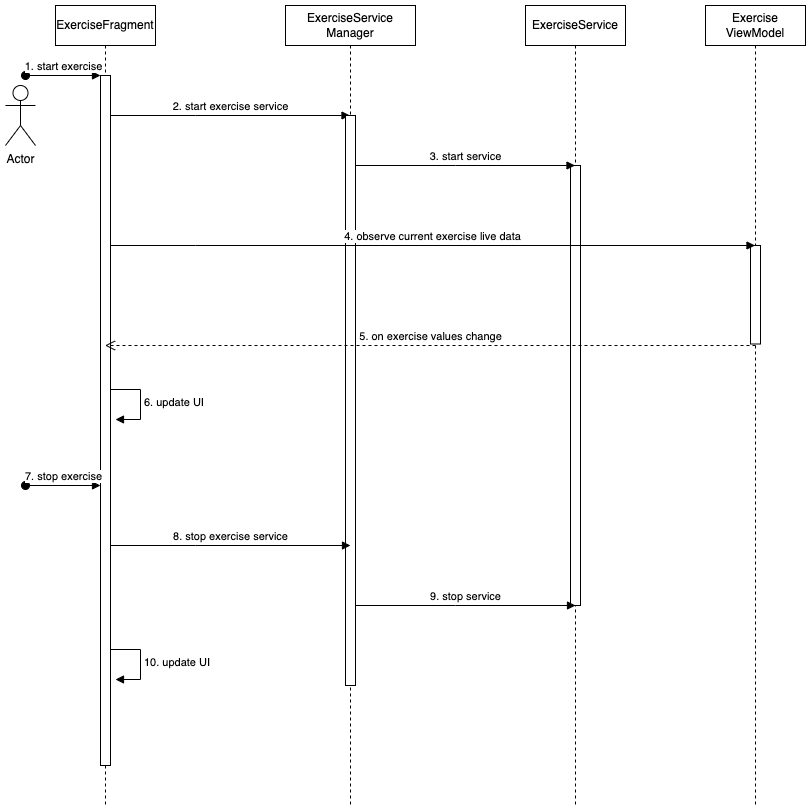

The diagram above was exported from draw.io. Its source (the exported page's mxGraphModel, read from the mxfile embedded in the PNG):
<mxGraphModel dx="2074" dy="1078" grid="1" gridSize="10" guides="1" tooltips="1" connect="1" arrows="1" fold="1" page="1" pageScale="1" pageWidth="827" pageHeight="1169" math="0" shadow="0">
  <root>
    <mxCell id="0" />
    <mxCell id="1" parent="0" />
    <mxCell id="O7znUG1SWmAurwfOPOOh-1" value="ExerciseFragment" style="shape=umlLifeline;perimeter=lifelinePerimeter;whiteSpace=wrap;html=1;container=0;dropTarget=0;collapsible=0;recursiveResize=0;outlineConnect=0;portConstraint=eastwest;newEdgeStyle={&quot;edgeStyle&quot;:&quot;elbowEdgeStyle&quot;,&quot;elbow&quot;:&quot;vertical&quot;,&quot;curved&quot;:0,&quot;rounded&quot;:0};" vertex="1" parent="1">
      <mxGeometry x="60" y="80" width="100" height="800" as="geometry" />
    </mxCell>
    <mxCell id="O7znUG1SWmAurwfOPOOh-2" value="" style="html=1;points=[];perimeter=orthogonalPerimeter;outlineConnect=0;targetShapes=umlLifeline;portConstraint=eastwest;newEdgeStyle={&quot;edgeStyle&quot;:&quot;elbowEdgeStyle&quot;,&quot;elbow&quot;:&quot;vertical&quot;,&quot;curved&quot;:0,&quot;rounded&quot;:0};" vertex="1" parent="O7znUG1SWmAurwfOPOOh-1">
      <mxGeometry x="45" y="70" width="10" height="690" as="geometry" />
    </mxCell>
    <mxCell id="O7znUG1SWmAurwfOPOOh-3" value="1. start exercise" style="html=1;verticalAlign=bottom;startArrow=oval;endArrow=block;startSize=8;edgeStyle=elbowEdgeStyle;elbow=vertical;curved=0;rounded=0;" edge="1" parent="O7znUG1SWmAurwfOPOOh-1" target="O7znUG1SWmAurwfOPOOh-2">
      <mxGeometry relative="1" as="geometry">
        <mxPoint x="-30" y="70" as="sourcePoint" />
      </mxGeometry>
    </mxCell>
    <mxCell id="O7znUG1SWmAurwfOPOOh-46" value="6. update UI" style="html=1;align=left;spacingLeft=2;endArrow=block;rounded=0;edgeStyle=orthogonalEdgeStyle;curved=0;rounded=0;" edge="1" parent="O7znUG1SWmAurwfOPOOh-1">
      <mxGeometry relative="1" as="geometry">
        <mxPoint x="55" y="384" as="sourcePoint" />
        <Array as="points">
          <mxPoint x="85" y="414" />
        </Array>
        <mxPoint x="60" y="414" as="targetPoint" />
      </mxGeometry>
    </mxCell>
    <mxCell id="O7znUG1SWmAurwfOPOOh-7" value="2. start exercise service" style="html=1;verticalAlign=bottom;endArrow=block;edgeStyle=elbowEdgeStyle;elbow=horizontal;curved=0;rounded=0;" edge="1" parent="1" target="O7znUG1SWmAurwfOPOOh-12">
      <mxGeometry relative="1" as="geometry">
        <mxPoint x="115" y="190" as="sourcePoint" />
        <Array as="points">
          <mxPoint x="200" y="190" />
        </Array>
        <mxPoint as="offset" />
        <mxPoint x="295" y="190" as="targetPoint" />
      </mxGeometry>
    </mxCell>
    <mxCell id="O7znUG1SWmAurwfOPOOh-10" value="Actor" style="shape=umlActor;verticalLabelPosition=bottom;verticalAlign=top;html=1;" vertex="1" parent="1">
      <mxGeometry x="10" y="160" width="30" height="60" as="geometry" />
    </mxCell>
    <mxCell id="O7znUG1SWmAurwfOPOOh-12" value="ExerciseService&lt;br&gt;Manager" style="shape=umlLifeline;perimeter=lifelinePerimeter;whiteSpace=wrap;html=1;container=1;dropTarget=0;collapsible=0;recursiveResize=0;outlineConnect=0;portConstraint=eastwest;newEdgeStyle={&quot;edgeStyle&quot;:&quot;elbowEdgeStyle&quot;,&quot;elbow&quot;:&quot;vertical&quot;,&quot;curved&quot;:0,&quot;rounded&quot;:0};" vertex="1" parent="1">
      <mxGeometry x="290" y="80" width="130" height="800" as="geometry" />
    </mxCell>
    <mxCell id="O7znUG1SWmAurwfOPOOh-13" value="" style="html=1;points=[];perimeter=orthogonalPerimeter;outlineConnect=0;targetShapes=umlLifeline;portConstraint=eastwest;newEdgeStyle={&quot;edgeStyle&quot;:&quot;elbowEdgeStyle&quot;,&quot;elbow&quot;:&quot;vertical&quot;,&quot;curved&quot;:0,&quot;rounded&quot;:0};" vertex="1" parent="O7znUG1SWmAurwfOPOOh-12">
      <mxGeometry x="60" y="110" width="10" height="570" as="geometry" />
    </mxCell>
    <mxCell id="O7znUG1SWmAurwfOPOOh-21" value="ExerciseService" style="shape=umlLifeline;perimeter=lifelinePerimeter;whiteSpace=wrap;html=1;container=1;dropTarget=0;collapsible=0;recursiveResize=0;outlineConnect=0;portConstraint=eastwest;newEdgeStyle={&quot;edgeStyle&quot;:&quot;elbowEdgeStyle&quot;,&quot;elbow&quot;:&quot;vertical&quot;,&quot;curved&quot;:0,&quot;rounded&quot;:0};" vertex="1" parent="1">
      <mxGeometry x="530" y="80" width="100" height="800" as="geometry" />
    </mxCell>
    <mxCell id="O7znUG1SWmAurwfOPOOh-30" value="" style="html=1;points=[];perimeter=orthogonalPerimeter;outlineConnect=0;targetShapes=umlLifeline;portConstraint=eastwest;newEdgeStyle={&quot;edgeStyle&quot;:&quot;elbowEdgeStyle&quot;,&quot;elbow&quot;:&quot;vertical&quot;,&quot;curved&quot;:0,&quot;rounded&quot;:0};" vertex="1" parent="O7znUG1SWmAurwfOPOOh-21">
      <mxGeometry x="45" y="160" width="10" height="440" as="geometry" />
    </mxCell>
    <mxCell id="O7znUG1SWmAurwfOPOOh-40" value="3. start service" style="html=1;verticalAlign=bottom;endArrow=block;edgeStyle=elbowEdgeStyle;elbow=horizontal;curved=0;rounded=0;" edge="1" parent="1" source="O7znUG1SWmAurwfOPOOh-13" target="O7znUG1SWmAurwfOPOOh-21">
      <mxGeometry relative="1" as="geometry">
        <mxPoint x="370" y="240" as="sourcePoint" />
        <Array as="points">
          <mxPoint x="460" y="240" />
        </Array>
        <mxPoint as="offset" />
        <mxPoint x="355" y="240" as="targetPoint" />
      </mxGeometry>
    </mxCell>
    <mxCell id="O7znUG1SWmAurwfOPOOh-41" value="5. on exercise values change" style="html=1;verticalAlign=bottom;endArrow=open;dashed=1;endSize=8;edgeStyle=elbowEdgeStyle;elbow=vertical;curved=0;rounded=0;" edge="1" parent="1" target="O7znUG1SWmAurwfOPOOh-1">
      <mxGeometry relative="1" as="geometry">
        <mxPoint x="760" y="420" as="sourcePoint" />
        <mxPoint x="680" y="420" as="targetPoint" />
      </mxGeometry>
    </mxCell>
    <mxCell id="O7znUG1SWmAurwfOPOOh-42" value="Exercise&lt;br&gt;ViewModel" style="shape=umlLifeline;perimeter=lifelinePerimeter;whiteSpace=wrap;html=1;container=1;dropTarget=0;collapsible=0;recursiveResize=0;outlineConnect=0;portConstraint=eastwest;newEdgeStyle={&quot;edgeStyle&quot;:&quot;elbowEdgeStyle&quot;,&quot;elbow&quot;:&quot;vertical&quot;,&quot;curved&quot;:0,&quot;rounded&quot;:0};" vertex="1" parent="1">
      <mxGeometry x="710" y="80" width="100" height="800" as="geometry" />
    </mxCell>
    <mxCell id="O7znUG1SWmAurwfOPOOh-43" value="" style="html=1;points=[];perimeter=orthogonalPerimeter;outlineConnect=0;targetShapes=umlLifeline;portConstraint=eastwest;newEdgeStyle={&quot;edgeStyle&quot;:&quot;elbowEdgeStyle&quot;,&quot;elbow&quot;:&quot;vertical&quot;,&quot;curved&quot;:0,&quot;rounded&quot;:0};" vertex="1" parent="O7znUG1SWmAurwfOPOOh-42">
      <mxGeometry x="45" y="240" width="10" height="98.5" as="geometry" />
    </mxCell>
    <mxCell id="O7znUG1SWmAurwfOPOOh-44" value="4. observe current exercise live data" style="html=1;verticalAlign=bottom;endArrow=block;edgeStyle=elbowEdgeStyle;elbow=horizontal;curved=0;rounded=0;" edge="1" parent="1" target="O7znUG1SWmAurwfOPOOh-42">
      <mxGeometry relative="1" as="geometry">
        <mxPoint x="115" y="320" as="sourcePoint" />
        <Array as="points">
          <mxPoint x="200" y="320" />
        </Array>
        <mxPoint as="offset" />
        <mxPoint x="580" y="320" as="targetPoint" />
      </mxGeometry>
    </mxCell>
    <mxCell id="O7znUG1SWmAurwfOPOOh-47" value="7. stop exercise" style="html=1;verticalAlign=bottom;startArrow=oval;endArrow=block;startSize=8;edgeStyle=elbowEdgeStyle;elbow=vertical;curved=0;rounded=0;" edge="1" parent="1">
      <mxGeometry x="0.0133" relative="1" as="geometry">
        <mxPoint x="30" y="560" as="sourcePoint" />
        <mxPoint x="105" y="560" as="targetPoint" />
        <mxPoint as="offset" />
      </mxGeometry>
    </mxCell>
    <mxCell id="O7znUG1SWmAurwfOPOOh-48" value="8. stop exercise service" style="html=1;verticalAlign=bottom;endArrow=block;edgeStyle=elbowEdgeStyle;elbow=horizontal;curved=0;rounded=0;" edge="1" parent="1">
      <mxGeometry relative="1" as="geometry">
        <mxPoint x="115" y="620" as="sourcePoint" />
        <Array as="points">
          <mxPoint x="200" y="620" />
        </Array>
        <mxPoint as="offset" />
        <mxPoint x="355" y="620" as="targetPoint" />
      </mxGeometry>
    </mxCell>
    <mxCell id="O7znUG1SWmAurwfOPOOh-50" value="9. stop service" style="html=1;verticalAlign=bottom;endArrow=block;edgeStyle=elbowEdgeStyle;elbow=horizontal;curved=0;rounded=0;" edge="1" parent="1">
      <mxGeometry relative="1" as="geometry">
        <mxPoint x="360" y="680" as="sourcePoint" />
        <Array as="points">
          <mxPoint x="460" y="680" />
        </Array>
        <mxPoint as="offset" />
        <mxPoint x="580" y="680" as="targetPoint" />
      </mxGeometry>
    </mxCell>
    <mxCell id="O7znUG1SWmAurwfOPOOh-51" value="10. update UI" style="html=1;align=left;spacingLeft=2;endArrow=block;rounded=0;edgeStyle=orthogonalEdgeStyle;curved=0;rounded=0;" edge="1" parent="1">
      <mxGeometry relative="1" as="geometry">
        <mxPoint x="115" y="724" as="sourcePoint" />
        <Array as="points">
          <mxPoint x="145" y="754" />
        </Array>
        <mxPoint x="120" y="754" as="targetPoint" />
      </mxGeometry>
    </mxCell>
  </root>
</mxGraphModel>